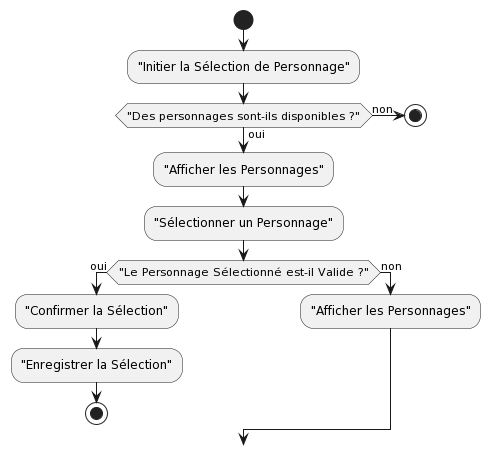

The diagram above was rendered by PlantUML. Its source (embedded in the PNG):
@startuml
start
:"Initier la Sélection de Personnage";
if ("Des personnages sont-ils disponibles ?") then (oui)
    :"Afficher les Personnages";
    :"Sélectionner un Personnage";
    if ("Le Personnage Sélectionné est-il Valide ?") then (oui)
        :"Confirmer la Sélection";
        :"Enregistrer la Sélection";
        stop
    else (non)
        :"Afficher les Personnages";
    endif
else (non)
    stop
endif
@enduml